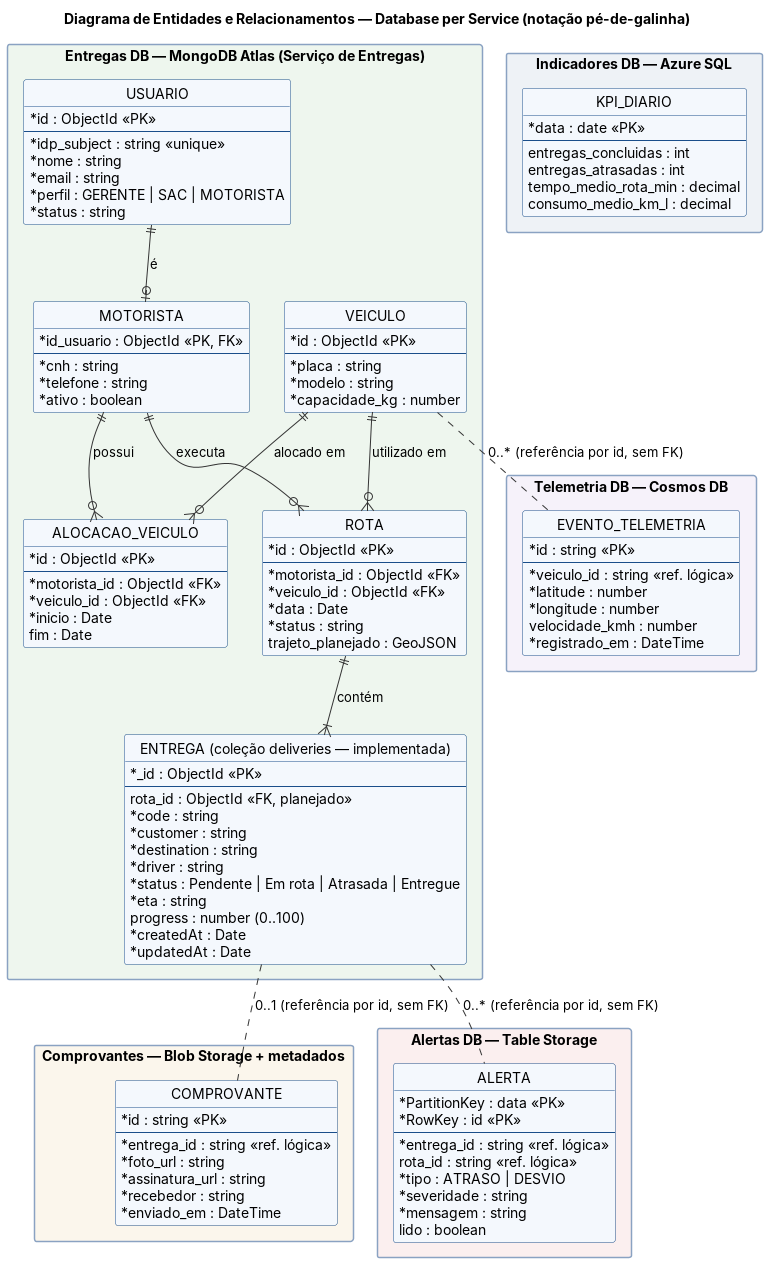

The diagram above was rendered by PlantUML. Its source (embedded in the PNG):
@startuml der
!include _uml.iuml
title Diagrama de Entidades e Relacionamentos — Database per Service (notação pé-de-galinha)
hide circle
skinparam entity {
  BackgroundColor #F4F8FD
  BorderColor #1A4E8A
}

package "Entregas DB — MongoDB Atlas (Serviço de Entregas)" #EEF6EE {
  entity "USUARIO" as USU {
    * id : ObjectId <<PK>>
    --
    * idp_subject : string <<unique>>
    * nome : string
    * email : string
    * perfil : GERENTE | SAC | MOTORISTA
    * status : string
  }
  entity "MOTORISTA" as MOT {
    * id_usuario : ObjectId <<PK, FK>>
    --
    * cnh : string
    * telefone : string
    * ativo : boolean
  }
  entity "VEICULO" as VEI {
    * id : ObjectId <<PK>>
    --
    * placa : string
    * modelo : string
    * capacidade_kg : number
  }
  entity "ALOCACAO_VEICULO" as ALO {
    * id : ObjectId <<PK>>
    --
    * motorista_id : ObjectId <<FK>>
    * veiculo_id : ObjectId <<FK>>
    * inicio : Date
    fim : Date
  }
  entity "ROTA" as ROT {
    * id : ObjectId <<PK>>
    --
    * motorista_id : ObjectId <<FK>>
    * veiculo_id : ObjectId <<FK>>
    * data : Date
    * status : string
    trajeto_planejado : GeoJSON
  }
  entity "ENTREGA (coleção deliveries — implementada)" as ENT {
    * _id : ObjectId <<PK>>
    --
    rota_id : ObjectId <<FK, planejado>>
    * code : string
    * customer : string
    * destination : string
    * driver : string
    * status : Pendente | Em rota | Atrasada | Entregue
    * eta : string
    progress : number (0..100)
    * createdAt : Date
    * updatedAt : Date
  }
}

package "Telemetria DB — Cosmos DB" #F6F2FA {
  entity "EVENTO_TELEMETRIA" as TEL {
    * id : string <<PK>>
    --
    * veiculo_id : string <<ref. lógica>>
    * latitude : number
    * longitude : number
    velocidade_kmh : number
    * registrado_em : DateTime
  }
}

package "Comprovantes — Blob Storage + metadados" #FBF6EC {
  entity "COMPROVANTE" as COM {
    * id : string <<PK>>
    --
    * entrega_id : string <<ref. lógica>>
    * foto_url : string
    * assinatura_url : string
    * recebedor : string
    * enviado_em : DateTime
  }
}

package "Alertas DB — Table Storage" #FBEFEF {
  entity "ALERTA" as ALE {
    * PartitionKey : data <<PK>>
    * RowKey : id <<PK>>
    --
    * entrega_id : string <<ref. lógica>>
    rota_id : string <<ref. lógica>>
    * tipo : ATRASO | DESVIO
    * severidade : string
    * mensagem : string
    lido : boolean
  }
}

package "Indicadores DB — Azure SQL" #EEF2F6 {
  entity "KPI_DIARIO" as KPI {
    * data : date <<PK>>
    --
    entregas_concluidas : int
    entregas_atrasadas : int
    tempo_medio_rota_min : decimal
    consumo_medio_km_l : decimal
  }
}

USU ||--o| MOT : é
MOT ||--o{ ALO : possui
VEI ||--o{ ALO : alocado em
MOT ||--o{ ROT : executa
VEI ||--o{ ROT : utilizado em
ROT ||--|{ ENT : contém

ENT .. COM : 0..1 (referência por id, sem FK)
ENT .. ALE : 0..* (referência por id, sem FK)
VEI .. TEL : 0..* (referência por id, sem FK)
@enduml